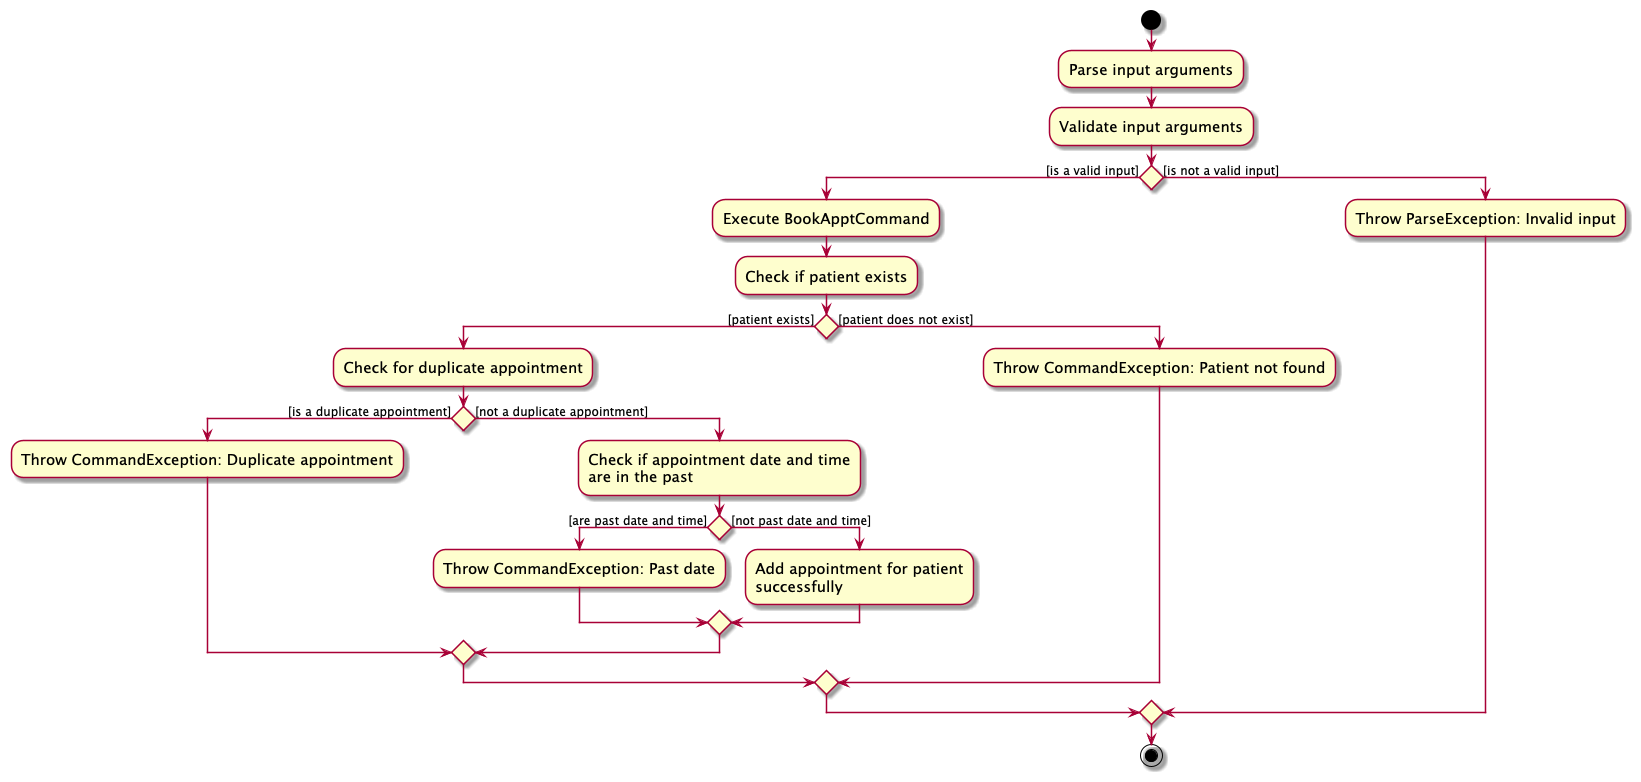

The diagram above was rendered by PlantUML. Its source (embedded in the PNG):
@startuml BookApptActivityDiagram
skin rose
skinparam ActivityFontSize 15
skinparam ArrowFontSize 12
start
:Parse input arguments;
:Validate input arguments;
if () then ([is a valid input])
    :Execute BookApptCommand;
    :Check if patient exists;
    if () then ([patient exists])
        :Check for duplicate appointment;
        if () then ([is a duplicate appointment])
            :Throw CommandException: Duplicate appointment;
        else ([not a duplicate appointment])
            :Check if appointment date and time
            are in the past;
            if () then ([are past date and time])
                :Throw CommandException: Past date;
            else ([not past date and time])
                :Add appointment for patient
                successfully;
            endif
        endif
    else ([patient does not exist])
        :Throw CommandException: Patient not found;
    endif
else ([is not a valid input])
    :Throw ParseException: Invalid input;
endif
stop
@enduml